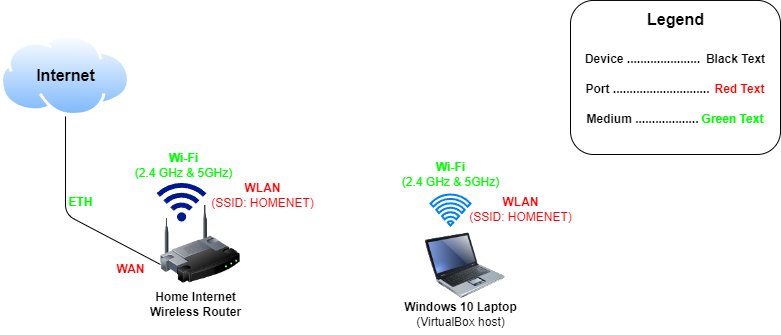

The diagram above was exported from draw.io. Its source (the exported page's mxGraphModel, read from the mxfile embedded in the PNG):
<mxGraphModel dx="1050" dy="565" grid="1" gridSize="10" guides="1" tooltips="1" connect="1" arrows="1" fold="1" page="1" pageScale="1" pageWidth="850" pageHeight="1100" math="0" shadow="0">
  <root>
    <mxCell id="0" />
    <mxCell id="1" parent="0" />
    <mxCell id="D5Gs6XGRlU0Bqv-Mqamg-2" value="" style="image;aspect=fixed;perimeter=ellipsePerimeter;html=1;align=center;shadow=0;dashed=0;spacingTop=3;image=img/lib/active_directory/internet_cloud.svg;" parent="1" vertex="1">
      <mxGeometry x="60" y="40" width="130" height="81.9" as="geometry" />
    </mxCell>
    <mxCell id="D5Gs6XGRlU0Bqv-Mqamg-3" value="&lt;b&gt;&lt;font style=&quot;font-size: 16px;&quot;&gt;Internet&lt;/font&gt;&lt;/b&gt;" style="text;html=1;align=center;verticalAlign=middle;resizable=0;points=[];autosize=1;strokeColor=none;fillColor=none;" parent="1" vertex="1">
      <mxGeometry x="85" y="65.95" width="80" height="30" as="geometry" />
    </mxCell>
    <mxCell id="D5Gs6XGRlU0Bqv-Mqamg-4" value="" style="rounded=1;whiteSpace=wrap;html=1;" parent="1" vertex="1">
      <mxGeometry x="630" y="5.95" width="210" height="154.05" as="geometry" />
    </mxCell>
    <mxCell id="D5Gs6XGRlU0Bqv-Mqamg-5" value="&lt;b&gt;&lt;font style=&quot;font-size: 16px;&quot;&gt;Legend&lt;/font&gt;&lt;/b&gt;" style="text;html=1;align=center;verticalAlign=middle;resizable=0;points=[];autosize=1;strokeColor=none;fillColor=none;" parent="1" vertex="1">
      <mxGeometry x="695" y="10" width="80" height="30" as="geometry" />
    </mxCell>
    <mxCell id="D5Gs6XGRlU0Bqv-Mqamg-6" value="&lt;b&gt;Device ......................&lt;/b&gt;" style="text;html=1;align=center;verticalAlign=middle;resizable=0;points=[];autosize=1;strokeColor=none;fillColor=none;" parent="1" vertex="1">
      <mxGeometry x="632" y="50" width="140" height="30" as="geometry" />
    </mxCell>
    <mxCell id="D5Gs6XGRlU0Bqv-Mqamg-7" value="&lt;b&gt;Port .............................&lt;/b&gt;" style="text;html=1;align=center;verticalAlign=middle;resizable=0;points=[];autosize=1;strokeColor=none;fillColor=none;" parent="1" vertex="1">
      <mxGeometry x="632" y="80" width="150" height="30" as="geometry" />
    </mxCell>
    <mxCell id="D5Gs6XGRlU0Bqv-Mqamg-8" value="&lt;b&gt;Medium ...................&lt;/b&gt;" style="text;html=1;align=center;verticalAlign=middle;resizable=0;points=[];autosize=1;strokeColor=none;fillColor=none;" parent="1" vertex="1">
      <mxGeometry x="632" y="110" width="140" height="30" as="geometry" />
    </mxCell>
    <mxCell id="D5Gs6XGRlU0Bqv-Mqamg-9" value="&lt;b&gt;Black Text&lt;/b&gt;" style="text;html=1;align=center;verticalAlign=middle;resizable=0;points=[];autosize=1;strokeColor=none;fillColor=none;" parent="1" vertex="1">
      <mxGeometry x="755" y="50" width="80" height="30" as="geometry" />
    </mxCell>
    <mxCell id="D5Gs6XGRlU0Bqv-Mqamg-10" value="&lt;b&gt;Red Text&lt;/b&gt;" style="text;html=1;align=center;verticalAlign=middle;resizable=0;points=[];autosize=1;strokeColor=none;fillColor=none;fontColor=#FF0000;" parent="1" vertex="1">
      <mxGeometry x="764" y="80" width="70" height="30" as="geometry" />
    </mxCell>
    <mxCell id="D5Gs6XGRlU0Bqv-Mqamg-11" value="&lt;b&gt;Green Text&lt;/b&gt;" style="text;html=1;align=center;verticalAlign=middle;resizable=0;points=[];autosize=1;strokeColor=none;fillColor=none;fontColor=#00FF00;" parent="1" vertex="1">
      <mxGeometry x="747" y="110" width="90" height="30" as="geometry" />
    </mxCell>
    <mxCell id="D5Gs6XGRlU0Bqv-Mqamg-13" value="" style="endArrow=none;html=1;rounded=1;exitX=0.5;exitY=1;exitDx=0;exitDy=0;entryX=0;entryY=0.75;entryDx=0;entryDy=0;curved=0;" parent="1" source="D5Gs6XGRlU0Bqv-Mqamg-2" target="D5Gs6XGRlU0Bqv-Mqamg-15" edge="1">
      <mxGeometry width="50" height="50" relative="1" as="geometry">
        <mxPoint x="400" y="290" as="sourcePoint" />
        <mxPoint x="125" y="270" as="targetPoint" />
        <Array as="points">
          <mxPoint x="125" y="220" />
        </Array>
      </mxGeometry>
    </mxCell>
    <mxCell id="D5Gs6XGRlU0Bqv-Mqamg-15" value="" style="image;html=1;image=img/lib/clip_art/networking/Wireless_Router_128x128.png" parent="1" vertex="1">
      <mxGeometry x="220" y="210" width="80" height="80" as="geometry" />
    </mxCell>
    <mxCell id="D5Gs6XGRlU0Bqv-Mqamg-16" value="" style="html=1;verticalLabelPosition=bottom;align=center;labelBackgroundColor=#ffffff;verticalAlign=top;strokeWidth=2;strokeColor=#0080F0;shadow=0;dashed=0;shape=mxgraph.ios7.icons.wifi;pointerEvents=1" parent="1" vertex="1">
      <mxGeometry x="490" y="200" width="40" height="31" as="geometry" />
    </mxCell>
    <mxCell id="D5Gs6XGRlU0Bqv-Mqamg-18" value="" style="sketch=0;aspect=fixed;pointerEvents=1;shadow=0;dashed=0;html=1;strokeColor=none;labelPosition=center;verticalLabelPosition=bottom;verticalAlign=top;align=center;fillColor=#00188D;shape=mxgraph.mscae.enterprise.wireless_connection;rotation=-90;" parent="1" vertex="1">
      <mxGeometry x="220" y="181" width="42" height="50" as="geometry" />
    </mxCell>
    <mxCell id="D5Gs6XGRlU0Bqv-Mqamg-19" value="&lt;b&gt;Home Internet&lt;/b&gt;&lt;div&gt;&lt;b&gt;Wireless Router&lt;/b&gt;&lt;/div&gt;" style="text;html=1;align=center;verticalAlign=middle;resizable=0;points=[];autosize=1;strokeColor=none;fillColor=none;" parent="1" vertex="1">
      <mxGeometry x="200" y="290" width="110" height="40" as="geometry" />
    </mxCell>
    <mxCell id="D5Gs6XGRlU0Bqv-Mqamg-20" value="&lt;b&gt;WAN&lt;/b&gt;" style="text;html=1;align=center;verticalAlign=middle;resizable=0;points=[];autosize=1;strokeColor=none;fillColor=none;fontColor=#FF0000;" parent="1" vertex="1">
      <mxGeometry x="165" y="260" width="50" height="30" as="geometry" />
    </mxCell>
    <mxCell id="D5Gs6XGRlU0Bqv-Mqamg-21" value="&lt;b&gt;ETH&lt;/b&gt;" style="text;html=1;align=center;verticalAlign=middle;resizable=0;points=[];autosize=1;strokeColor=none;fillColor=none;fontColor=#00FF00;" parent="1" vertex="1">
      <mxGeometry x="115" y="193" width="50" height="30" as="geometry" />
    </mxCell>
    <mxCell id="D5Gs6XGRlU0Bqv-Mqamg-22" value="&lt;b&gt;Wi-Fi&lt;/b&gt;&lt;div&gt;(2.4 GHz &amp;amp; 5GHz)&lt;/div&gt;" style="text;html=1;align=center;verticalAlign=middle;resizable=0;points=[];autosize=1;strokeColor=none;fillColor=none;fontColor=#00FF00;" parent="1" vertex="1">
      <mxGeometry x="183" y="151" width="120" height="40" as="geometry" />
    </mxCell>
    <mxCell id="D5Gs6XGRlU0Bqv-Mqamg-23" value="" style="image;html=1;image=img/lib/clip_art/computers/Laptop_128x128.png" parent="1" vertex="1">
      <mxGeometry x="485" y="231" width="80" height="80" as="geometry" />
    </mxCell>
    <mxCell id="D5Gs6XGRlU0Bqv-Mqamg-25" value="&lt;div&gt;&lt;b&gt;WLAN&lt;/b&gt;&lt;/div&gt;(SSID: HOMENET)" style="text;html=1;align=center;verticalAlign=middle;resizable=0;points=[];autosize=1;strokeColor=none;fillColor=none;fontColor=#FF0000;" parent="1" vertex="1">
      <mxGeometry x="257" y="181" width="130" height="40" as="geometry" />
    </mxCell>
    <mxCell id="D5Gs6XGRlU0Bqv-Mqamg-28" value="&lt;b&gt;Windows 10 Laptop&lt;/b&gt;&lt;div&gt;(VirtualBox host)&lt;/div&gt;" style="text;html=1;align=center;verticalAlign=middle;resizable=0;points=[];autosize=1;strokeColor=none;fillColor=none;" parent="1" vertex="1">
      <mxGeometry x="450" y="300" width="140" height="40" as="geometry" />
    </mxCell>
    <mxCell id="D5Gs6XGRlU0Bqv-Mqamg-29" value="&lt;b&gt;Wi-Fi&lt;/b&gt;&lt;div&gt;(2.4 GHz &amp;amp; 5GHz)&lt;/div&gt;" style="text;html=1;align=center;verticalAlign=middle;resizable=0;points=[];autosize=1;strokeColor=none;fillColor=none;fontColor=#00FF00;" parent="1" vertex="1">
      <mxGeometry x="450" y="160" width="120" height="40" as="geometry" />
    </mxCell>
    <mxCell id="D5Gs6XGRlU0Bqv-Mqamg-30" value="&lt;div&gt;&lt;b&gt;WLAN&lt;/b&gt;&lt;/div&gt;(SSID: HOMENET)" style="text;html=1;align=center;verticalAlign=middle;resizable=0;points=[];autosize=1;strokeColor=none;fillColor=none;fontColor=#FF0000;" parent="1" vertex="1">
      <mxGeometry x="515" y="195" width="130" height="40" as="geometry" />
    </mxCell>
  </root>
</mxGraphModel>